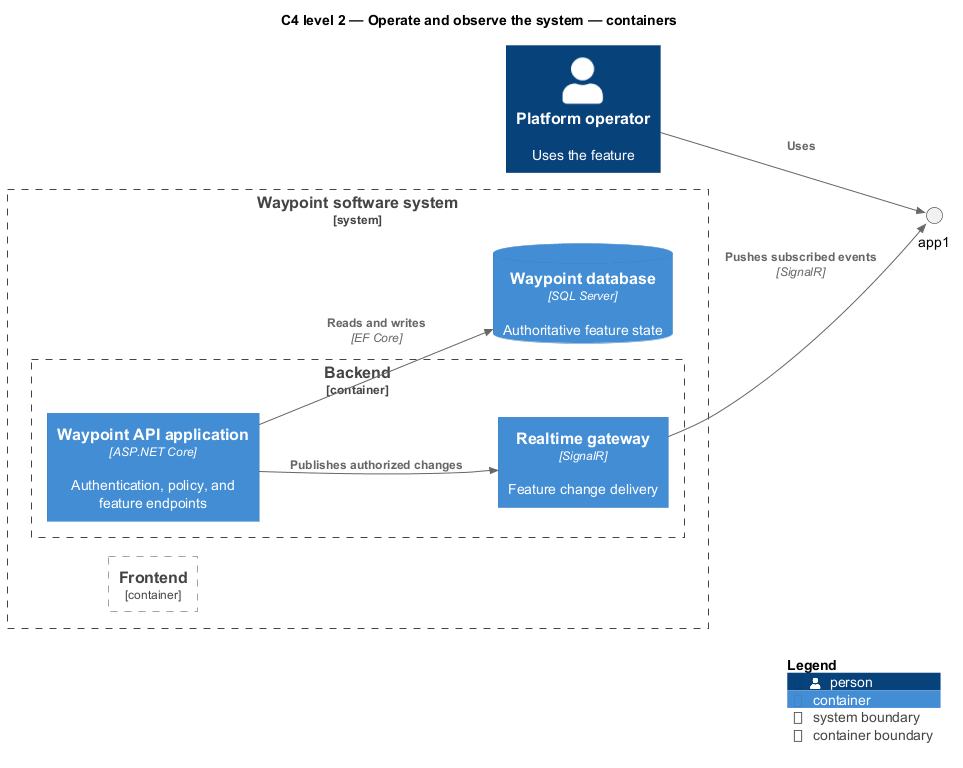

The diagram above was rendered by PlantUML. Its source (embedded in the PNG):
@startuml
!include <C4/C4_Component>
LAYOUT_LEFT_RIGHT()
title C4 level 2 — Operate and observe the system — containers
Person(primary, "Platform operator", "Uses the feature")
System_Boundary(waypoint, "Waypoint software system") {
  Container_Boundary(frontend, "Frontend") {

  }
  Container_Boundary(backend, "Backend") {
    Container(api, "Waypoint API application", "ASP.NET Core", "Authentication, policy, and feature endpoints")
    Container(realtime, "Realtime gateway", "SignalR", "Feature change delivery")
  }
  ContainerDb(db, "Waypoint database", "SQL Server", "Authoritative feature state")
}
Rel(primary, app1, "Uses")

Rel(api, db, "Reads and writes", "EF Core")
Rel(api, realtime, "Publishes authorized changes")
Rel(realtime, app1, "Pushes subscribed events", "SignalR")
SHOW_LEGEND()
@enduml